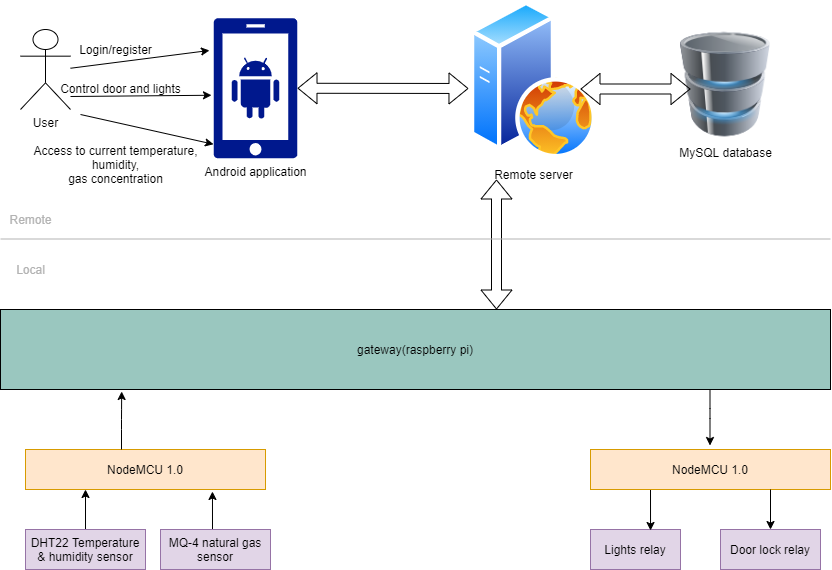

The diagram above was exported from draw.io. Its source (the exported page's mxGraphModel, read from the mxfile embedded in the PNG):
<mxGraphModel dx="1422" dy="705" grid="1" gridSize="10" guides="1" tooltips="1" connect="1" arrows="1" fold="1" page="1" pageScale="1" pageWidth="850" pageHeight="1100" math="0" shadow="0">
  <root>
    <mxCell id="0" />
    <mxCell id="1" parent="0" />
    <mxCell id="ZCd9299wjWdkMFjU9AdJ-8" style="edgeStyle=orthogonalEdgeStyle;rounded=0;orthogonalLoop=1;jettySize=auto;html=1;exitX=0.5;exitY=0;exitDx=0;exitDy=0;entryX=0.25;entryY=1;entryDx=0;entryDy=0;" parent="1" source="7_zEKp_wHWM9vS8ws-n_-1" target="ZCd9299wjWdkMFjU9AdJ-1" edge="1">
      <mxGeometry relative="1" as="geometry" />
    </mxCell>
    <mxCell id="7_zEKp_wHWM9vS8ws-n_-1" value="DHT22 Temperature &amp;amp; humidity sensor" style="rounded=0;whiteSpace=wrap;html=1;fillColor=#e1d5e7;strokeColor=#9673a6;" parent="1" vertex="1">
      <mxGeometry x="35" y="610" width="120" height="40" as="geometry" />
    </mxCell>
    <mxCell id="7_zEKp_wHWM9vS8ws-n_-3" value="Lights relay&lt;br&gt;" style="rounded=0;whiteSpace=wrap;html=1;fillColor=#e1d5e7;strokeColor=#9673a6;" parent="1" vertex="1">
      <mxGeometry x="600" y="610" width="90" height="40" as="geometry" />
    </mxCell>
    <mxCell id="7_zEKp_wHWM9vS8ws-n_-4" value="Door lock relay&lt;br&gt;" style="rounded=0;whiteSpace=wrap;html=1;fillColor=#e1d5e7;strokeColor=#9673a6;" parent="1" vertex="1">
      <mxGeometry x="730" y="610" width="100" height="40" as="geometry" />
    </mxCell>
    <mxCell id="7_zEKp_wHWM9vS8ws-n_-8" value="gateway(raspberry pi)" style="rounded=0;whiteSpace=wrap;html=1;labelBackgroundColor=#9AC7BF;fillColor=#9AC7BF;" parent="1" vertex="1">
      <mxGeometry x="10" y="390" width="830" height="80" as="geometry" />
    </mxCell>
    <mxCell id="7_zEKp_wHWM9vS8ws-n_-27" value="Android application&lt;br&gt;" style="aspect=fixed;pointerEvents=1;shadow=0;dashed=0;html=1;strokeColor=none;labelPosition=center;verticalLabelPosition=bottom;verticalAlign=top;align=center;fillColor=#00188D;shape=mxgraph.mscae.enterprise.android_phone" parent="1" vertex="1">
      <mxGeometry x="223" y="98.75" width="84" height="140" as="geometry" />
    </mxCell>
    <mxCell id="ZCd9299wjWdkMFjU9AdJ-9" style="edgeStyle=orthogonalEdgeStyle;rounded=0;orthogonalLoop=1;jettySize=auto;html=1;exitX=0.5;exitY=0;exitDx=0;exitDy=0;entryX=0.779;entryY=1.05;entryDx=0;entryDy=0;entryPerimeter=0;" parent="1" source="7_zEKp_wHWM9vS8ws-n_-37" target="ZCd9299wjWdkMFjU9AdJ-1" edge="1">
      <mxGeometry relative="1" as="geometry" />
    </mxCell>
    <mxCell id="7_zEKp_wHWM9vS8ws-n_-37" value="MQ-4 natural gas sensor" style="rounded=0;whiteSpace=wrap;html=1;fillColor=#e1d5e7;strokeColor=#9673a6;" parent="1" vertex="1">
      <mxGeometry x="170" y="610" width="110" height="40" as="geometry" />
    </mxCell>
    <mxCell id="ZCd9299wjWdkMFjU9AdJ-1" value="NodeMCU 1.0&lt;br&gt;" style="rounded=0;whiteSpace=wrap;html=1;fillColor=#ffe6cc;strokeColor=#d79b00;" parent="1" vertex="1">
      <mxGeometry x="35" y="530" width="240" height="40" as="geometry" />
    </mxCell>
    <mxCell id="ZCd9299wjWdkMFjU9AdJ-11" style="edgeStyle=orthogonalEdgeStyle;rounded=0;orthogonalLoop=1;jettySize=auto;html=1;exitX=0.25;exitY=1;exitDx=0;exitDy=0;entryX=0.667;entryY=0.025;entryDx=0;entryDy=0;entryPerimeter=0;" parent="1" source="ZCd9299wjWdkMFjU9AdJ-2" target="7_zEKp_wHWM9vS8ws-n_-3" edge="1">
      <mxGeometry relative="1" as="geometry" />
    </mxCell>
    <mxCell id="ZCd9299wjWdkMFjU9AdJ-2" value="NodeMCU 1.0&lt;br&gt;" style="rounded=0;whiteSpace=wrap;html=1;fillColor=#ffe6cc;strokeColor=#d79b00;" parent="1" vertex="1">
      <mxGeometry x="600" y="530" width="240" height="40" as="geometry" />
    </mxCell>
    <mxCell id="ZCd9299wjWdkMFjU9AdJ-3" value="User&lt;br&gt;" style="shape=umlActor;verticalLabelPosition=bottom;verticalAlign=top;html=1;outlineConnect=0;" parent="1" vertex="1">
      <mxGeometry x="30" y="110" width="50" height="80" as="geometry" />
    </mxCell>
    <mxCell id="ZCd9299wjWdkMFjU9AdJ-4" value="Remote server&lt;br&gt;" style="aspect=fixed;perimeter=ellipsePerimeter;html=1;align=center;shadow=0;dashed=0;spacingTop=3;image;image=img/lib/active_directory/web_server.svg;" parent="1" vertex="1">
      <mxGeometry x="480" y="81.25" width="126" height="157.5" as="geometry" />
    </mxCell>
    <mxCell id="ZCd9299wjWdkMFjU9AdJ-6" value="MySQL database&lt;br&gt;" style="image;html=1;image=img/lib/clip_art/computers/Database_128x128.png" parent="1" vertex="1">
      <mxGeometry x="690" y="110" width="90" height="110" as="geometry" />
    </mxCell>
    <mxCell id="ZCd9299wjWdkMFjU9AdJ-7" value="" style="endArrow=classic;html=1;entryX=0.146;entryY=1.025;entryDx=0;entryDy=0;entryPerimeter=0;exitX=0.4;exitY=0;exitDx=0;exitDy=0;exitPerimeter=0;" parent="1" target="7_zEKp_wHWM9vS8ws-n_-8" edge="1" source="ZCd9299wjWdkMFjU9AdJ-1">
      <mxGeometry width="50" height="50" relative="1" as="geometry">
        <mxPoint x="190" y="530" as="sourcePoint" />
        <mxPoint x="240" y="480" as="targetPoint" />
        <Array as="points">
          <mxPoint x="131" y="500" />
        </Array>
      </mxGeometry>
    </mxCell>
    <mxCell id="ZCd9299wjWdkMFjU9AdJ-10" value="" style="endArrow=classic;html=1;" parent="1" edge="1">
      <mxGeometry width="50" height="50" relative="1" as="geometry">
        <mxPoint x="719.5" y="470" as="sourcePoint" />
        <mxPoint x="719.5" y="526" as="targetPoint" />
        <Array as="points">
          <mxPoint x="719.5" y="489" />
        </Array>
      </mxGeometry>
    </mxCell>
    <mxCell id="ZCd9299wjWdkMFjU9AdJ-15" value="" style="shape=flexArrow;endArrow=classic;startArrow=classic;html=1;" parent="1" edge="1">
      <mxGeometry width="100" height="100" relative="1" as="geometry">
        <mxPoint x="506" y="390" as="sourcePoint" />
        <mxPoint x="506" y="260" as="targetPoint" />
      </mxGeometry>
    </mxCell>
    <mxCell id="ZCd9299wjWdkMFjU9AdJ-17" value="" style="shape=flexArrow;endArrow=classic;startArrow=classic;html=1;" parent="1" edge="1">
      <mxGeometry width="100" height="100" relative="1" as="geometry">
        <mxPoint x="590" y="169.5" as="sourcePoint" />
        <mxPoint x="700" y="169.5" as="targetPoint" />
      </mxGeometry>
    </mxCell>
    <mxCell id="ZCd9299wjWdkMFjU9AdJ-18" value="" style="shape=flexArrow;endArrow=classic;startArrow=classic;html=1;entryX=-0.016;entryY=0.557;entryDx=0;entryDy=0;entryPerimeter=0;exitX=1;exitY=0.5;exitDx=0;exitDy=0;exitPerimeter=0;" parent="1" source="7_zEKp_wHWM9vS8ws-n_-27" target="ZCd9299wjWdkMFjU9AdJ-4" edge="1">
      <mxGeometry width="100" height="100" relative="1" as="geometry">
        <mxPoint x="290" y="180" as="sourcePoint" />
        <mxPoint x="440" y="180" as="targetPoint" />
      </mxGeometry>
    </mxCell>
    <mxCell id="ZCd9299wjWdkMFjU9AdJ-19" value="" style="endArrow=classic;html=1;entryX=-0.024;entryY=0.55;entryDx=0;entryDy=0;entryPerimeter=0;" parent="1" target="7_zEKp_wHWM9vS8ws-n_-27" edge="1">
      <mxGeometry width="50" height="50" relative="1" as="geometry">
        <mxPoint x="80" y="177" as="sourcePoint" />
        <mxPoint x="130" y="125" as="targetPoint" />
      </mxGeometry>
    </mxCell>
    <mxCell id="ZCd9299wjWdkMFjU9AdJ-22" value="" style="endArrow=classic;html=1;entryX=0;entryY=0.9;entryDx=0;entryDy=0;entryPerimeter=0;" parent="1" target="7_zEKp_wHWM9vS8ws-n_-27" edge="1">
      <mxGeometry width="50" height="50" relative="1" as="geometry">
        <mxPoint x="90" y="195" as="sourcePoint" />
        <mxPoint x="140" y="145" as="targetPoint" />
      </mxGeometry>
    </mxCell>
    <mxCell id="ZCd9299wjWdkMFjU9AdJ-26" value="Login/register&lt;br&gt;" style="text;html=1;align=center;verticalAlign=middle;resizable=0;points=[];autosize=1;strokeColor=none;" parent="1" vertex="1">
      <mxGeometry x="80" y="120" width="90" height="20" as="geometry" />
    </mxCell>
    <mxCell id="ZCd9299wjWdkMFjU9AdJ-27" value="Control door and lights&lt;br&gt;" style="text;html=1;align=center;verticalAlign=middle;resizable=0;points=[];autosize=1;strokeColor=none;" parent="1" vertex="1">
      <mxGeometry x="60" y="158.75" width="140" height="20" as="geometry" />
    </mxCell>
    <mxCell id="ZCd9299wjWdkMFjU9AdJ-28" value="" style="endArrow=classic;html=1;entryX=-0.048;entryY=0.23;entryDx=0;entryDy=0;entryPerimeter=0;" parent="1" target="7_zEKp_wHWM9vS8ws-n_-27" edge="1">
      <mxGeometry width="50" height="50" relative="1" as="geometry">
        <mxPoint x="80" y="148.75" as="sourcePoint" />
        <mxPoint x="130" y="98.75" as="targetPoint" />
      </mxGeometry>
    </mxCell>
    <mxCell id="ZCd9299wjWdkMFjU9AdJ-29" value="Access to current temperature,&lt;br&gt;&amp;nbsp;humidity, &lt;br&gt;gas concentration" style="text;html=1;align=center;verticalAlign=middle;resizable=0;points=[];autosize=1;strokeColor=none;" parent="1" vertex="1">
      <mxGeometry x="35" y="220" width="180" height="50" as="geometry" />
    </mxCell>
    <mxCell id="ZCd9299wjWdkMFjU9AdJ-30" value="" style="endArrow=none;html=1;fontColor=#B3B3B3;strokeColor=#B3B3B3;" parent="1" edge="1">
      <mxGeometry width="50" height="50" relative="1" as="geometry">
        <mxPoint x="10" y="319.5" as="sourcePoint" />
        <mxPoint x="840" y="319.5" as="targetPoint" />
      </mxGeometry>
    </mxCell>
    <mxCell id="ZCd9299wjWdkMFjU9AdJ-31" value="Remote" style="text;html=1;align=center;verticalAlign=middle;resizable=0;points=[];autosize=1;strokeColor=none;fontColor=#B3B3B3;" parent="1" vertex="1">
      <mxGeometry x="10" y="290" width="60" height="20" as="geometry" />
    </mxCell>
    <mxCell id="ZCd9299wjWdkMFjU9AdJ-32" value="Local&lt;br&gt;" style="text;html=1;align=center;verticalAlign=middle;resizable=0;points=[];autosize=1;strokeColor=none;fontColor=#B3B3B3;" parent="1" vertex="1">
      <mxGeometry x="20" y="340" width="40" height="20" as="geometry" />
    </mxCell>
    <mxCell id="8VnwImtwogMgTT4DIvj0-2" value="" style="endArrow=classic;html=1;entryX=0.5;entryY=0;entryDx=0;entryDy=0;" edge="1" parent="1" target="7_zEKp_wHWM9vS8ws-n_-4">
      <mxGeometry width="50" height="50" relative="1" as="geometry">
        <mxPoint x="780" y="570" as="sourcePoint" />
        <mxPoint x="830" y="520" as="targetPoint" />
      </mxGeometry>
    </mxCell>
  </root>
</mxGraphModel>